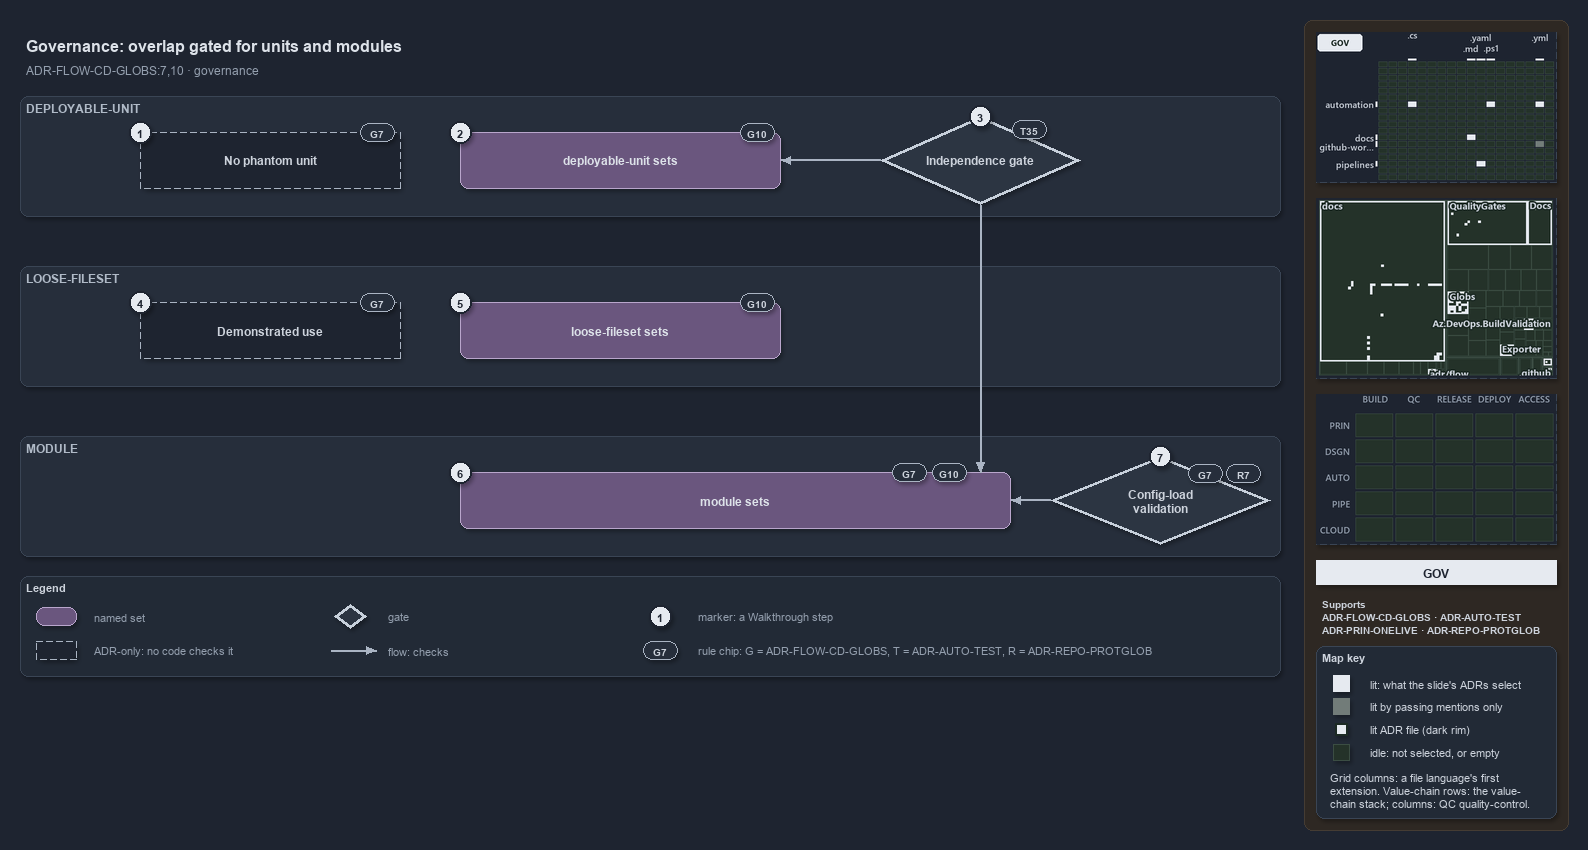

The diagram above was exported from draw.io. Its source (the exported page's mxGraphModel, read from the mxfile embedded in the PNG):
<mxGraphModel dx="1024" dy="768" grid="0" gridSize="10" guides="1" tooltips="1" connect="1" arrows="1" fold="1" page="1" pageScale="1" pageWidth="1572" pageHeight="700" background="#1E2430" math="0" shadow="1">
  <root>
    <mxCell id="0" />
    <mxCell id="1" parent="0" />
    <mxCell id="sidebar-bg" value="" style="rounded=1;arcSize=2;html=1;fillColor=#2E2823;strokeColor=#453C33;shadow=0;" vertex="1" parent="1">
      <mxGeometry x="1304" y="4" width="264" height="810" as="geometry" />
    </mxCell>
    <mxCell id="title" value="Governance: overlap gated for units and modules" style="text;html=1;align=left;verticalAlign=middle;fontSize=16;fontStyle=1;fontColor=#DDE2E9;" vertex="1" parent="1">
      <mxGeometry x="20" y="14" width="1260" height="30" as="geometry" />
    </mxCell>
    <mxCell id="subtitle" value="ADR-FLOW-CD-GLOBS:7,10 &amp;#183; governance" style="text;html=1;align=left;verticalAlign=middle;fontSize=12;fontColor=#949FAE;" vertex="1" parent="1">
      <mxGeometry x="20" y="44" width="1240" height="20" as="geometry" />
    </mxCell>
    <mxCell id="band-du" value="DEPLOYABLE-UNIT" style="rounded=1;html=1;arcSize=3;fillColor=#262E3B;strokeColor=#3A4555;verticalAlign=top;align=left;spacingLeft=8;fontStyle=1;fontSize=12;fontColor=#B0BAC7;" vertex="1" parent="1">
      <mxGeometry x="20" y="80" width="1260" height="120" as="geometry" />
    </mxCell>
    <mxCell id="band-loose" value="LOOSE-FILESET" style="rounded=1;html=1;arcSize=3;fillColor=#262E3B;strokeColor=#3A4555;verticalAlign=top;align=left;spacingLeft=8;fontStyle=1;fontSize=12;fontColor=#B0BAC7;" vertex="1" parent="1">
      <mxGeometry x="20" y="250" width="1260" height="120" as="geometry" />
    </mxCell>
    <mxCell id="band-module" value="MODULE" style="rounded=1;html=1;arcSize=3;fillColor=#262E3B;strokeColor=#3A4555;verticalAlign=top;align=left;spacingLeft=8;fontStyle=1;fontSize=12;fontColor=#B0BAC7;" vertex="1" parent="1">
      <mxGeometry x="20" y="420" width="1260" height="120" as="geometry" />
    </mxCell>
    <mxCell id="adr-phantom" value="&lt;b&gt;No phantom unit&lt;/b&gt;" style="rounded=1;whiteSpace=wrap;html=1;arcSize=20;fillColor=#1E2430;strokeColor=#AAB4C3;dashed=1;fontSize=12;" vertex="1" parent="1">
      <mxGeometry x="140" y="116" width="260" height="56" as="geometry" />
    </mxCell>
    <mxCell id="chip-phantom" value="G7" style="rounded=1;arcSize=50;whiteSpace=wrap;html=1;fillColor=#262E3B;strokeColor=#AAB4C3;fontColor=#CDD3DC;fontStyle=1;fontSize=10.5;" vertex="1" parent="1">
      <mxGeometry x="360" y="107" width="34" height="18" as="geometry" />
    </mxCell>
    <mxCell id="set-du" value="&lt;b&gt;deployable-unit sets&lt;/b&gt;" style="rounded=1;whiteSpace=wrap;html=1;arcSize=20;fillColor=#6A567E;strokeColor=#B9A6CC;fontColor=#DDE2E9;fontSize=12;" vertex="1" parent="1">
      <mxGeometry x="460" y="116" width="320" height="56" as="geometry" />
    </mxCell>
    <mxCell id="chip-du" value="G10" style="rounded=1;arcSize=50;whiteSpace=wrap;html=1;fillColor=#262E3B;strokeColor=#AAB4C3;fontColor=#CDD3DC;fontStyle=1;fontSize=10.5;" vertex="1" parent="1">
      <mxGeometry x="740" y="107" width="34" height="18" as="geometry" />
    </mxCell>
    <mxCell id="gate-independence" value="&lt;b&gt;Independence gate&lt;/b&gt;" style="rhombus;whiteSpace=wrap;html=1;fillColor=#2C3542;strokeColor=#C7D0DB;strokeWidth=3;fontSize=12;fontColor=#CDD3DC;" vertex="1" parent="1">
      <mxGeometry x="880" y="100" width="200" height="88" as="geometry" />
    </mxCell>
    <mxCell id="chip-gate" value="T35" style="rounded=1;arcSize=50;whiteSpace=wrap;html=1;fillColor=#262E3B;strokeColor=#AAB4C3;fontColor=#CDD3DC;fontStyle=1;fontSize=10.5;" vertex="1" parent="1">
      <mxGeometry x="1012" y="104" width="34" height="18" as="geometry" />
    </mxCell>
    <mxCell id="p-edge-gate-du-a" value="" style="text;html=1;strokeColor=none;fillColor=none;" vertex="1" parent="1">
      <mxGeometry x="880" y="144" width="1" height="1" as="geometry" />
    </mxCell>
    <mxCell id="p-edge-gate-du-b" value="" style="text;html=1;strokeColor=none;fillColor=none;" vertex="1" parent="1">
      <mxGeometry x="780" y="144" width="1" height="1" as="geometry" />
    </mxCell>
    <mxCell id="edge-gate-du" value="" style="edgeStyle=orthogonalEdgeStyle;rounded=1;html=1;fontSize=10;endArrow=block;strokeColor=#AAB4C3;fontColor=#CDD3DC;shadow=0;" edge="1" parent="1" source="p-edge-gate-du-a" target="p-edge-gate-du-b">
      <mxGeometry relative="1" as="geometry" />
    </mxCell>
    <mxCell id="adr-use" value="&lt;b&gt;Demonstrated use&lt;/b&gt;" style="rounded=1;whiteSpace=wrap;html=1;arcSize=20;fillColor=#1E2430;strokeColor=#AAB4C3;dashed=1;fontSize=12;" vertex="1" parent="1">
      <mxGeometry x="140" y="286" width="260" height="56" as="geometry" />
    </mxCell>
    <mxCell id="chip-use" value="G7" style="rounded=1;arcSize=50;whiteSpace=wrap;html=1;fillColor=#262E3B;strokeColor=#AAB4C3;fontColor=#CDD3DC;fontStyle=1;fontSize=10.5;" vertex="1" parent="1">
      <mxGeometry x="360" y="277" width="34" height="18" as="geometry" />
    </mxCell>
    <mxCell id="set-loose" value="&lt;b&gt;loose-fileset sets&lt;/b&gt;" style="rounded=1;whiteSpace=wrap;html=1;arcSize=20;fillColor=#6A567E;strokeColor=#B9A6CC;fontColor=#DDE2E9;fontSize=12;" vertex="1" parent="1">
      <mxGeometry x="460" y="286" width="320" height="56" as="geometry" />
    </mxCell>
    <mxCell id="chip-loose" value="G10" style="rounded=1;arcSize=50;whiteSpace=wrap;html=1;fillColor=#262E3B;strokeColor=#AAB4C3;fontColor=#CDD3DC;fontStyle=1;fontSize=10.5;" vertex="1" parent="1">
      <mxGeometry x="740" y="277" width="34" height="18" as="geometry" />
    </mxCell>
    <mxCell id="set-module" value="&lt;b&gt;module sets&lt;/b&gt;" style="rounded=1;whiteSpace=wrap;html=1;arcSize=20;fillColor=#6A567E;strokeColor=#B9A6CC;fontColor=#DDE2E9;fontSize=12;" vertex="1" parent="1">
      <mxGeometry x="460" y="456" width="550" height="56" as="geometry" />
    </mxCell>
    <mxCell id="chip-module-7" value="G7" style="rounded=1;arcSize=50;whiteSpace=wrap;html=1;fillColor=#262E3B;strokeColor=#AAB4C3;fontColor=#CDD3DC;fontStyle=1;fontSize=10.5;" vertex="1" parent="1">
      <mxGeometry x="892" y="447" width="34" height="18" as="geometry" />
    </mxCell>
    <mxCell id="chip-module-10" value="G10" style="rounded=1;arcSize=50;whiteSpace=wrap;html=1;fillColor=#262E3B;strokeColor=#AAB4C3;fontColor=#CDD3DC;fontStyle=1;fontSize=10.5;" vertex="1" parent="1">
      <mxGeometry x="932" y="447" width="34" height="18" as="geometry" />
    </mxCell>
    <mxCell id="gate-config" value="&lt;b&gt;Config-load&lt;br&gt;validation&lt;/b&gt;" style="rhombus;whiteSpace=wrap;html=1;fillColor=#2C3542;strokeColor=#C7D0DB;strokeWidth=3;fontSize=12;fontColor=#CDD3DC;" vertex="1" parent="1">
      <mxGeometry x="1050" y="440" width="220" height="88" as="geometry" />
    </mxCell>
    <mxCell id="chip-config-7" value="G7" style="rounded=1;arcSize=50;whiteSpace=wrap;html=1;fillColor=#262E3B;strokeColor=#AAB4C3;fontColor=#CDD3DC;fontStyle=1;fontSize=10.5;" vertex="1" parent="1">
      <mxGeometry x="1188" y="448" width="34" height="18" as="geometry" />
    </mxCell>
    <mxCell id="chip-config-r" value="R7" style="rounded=1;arcSize=50;whiteSpace=wrap;html=1;fillColor=#262E3B;strokeColor=#AAB4C3;fontColor=#CDD3DC;fontStyle=1;fontSize=10.5;" vertex="1" parent="1">
      <mxGeometry x="1226" y="448" width="34" height="18" as="geometry" />
    </mxCell>
    <mxCell id="p-edge-gate-module-a" value="" style="text;html=1;strokeColor=none;fillColor=none;" vertex="1" parent="1">
      <mxGeometry x="980" y="188" width="1" height="1" as="geometry" />
    </mxCell>
    <mxCell id="p-edge-gate-module-b" value="" style="text;html=1;strokeColor=none;fillColor=none;" vertex="1" parent="1">
      <mxGeometry x="980" y="456" width="1" height="1" as="geometry" />
    </mxCell>
    <mxCell id="edge-gate-module" value="" style="edgeStyle=orthogonalEdgeStyle;rounded=1;html=1;fontSize=10;endArrow=block;strokeColor=#AAB4C3;fontColor=#CDD3DC;shadow=0;" edge="1" parent="1" source="p-edge-gate-module-a" target="p-edge-gate-module-b">
      <mxGeometry relative="1" as="geometry" />
    </mxCell>
    <mxCell id="p-edge-config-module-a" value="" style="text;html=1;strokeColor=none;fillColor=none;" vertex="1" parent="1">
      <mxGeometry x="1050" y="484" width="1" height="1" as="geometry" />
    </mxCell>
    <mxCell id="p-edge-config-module-b" value="" style="text;html=1;strokeColor=none;fillColor=none;" vertex="1" parent="1">
      <mxGeometry x="1010" y="484" width="1" height="1" as="geometry" />
    </mxCell>
    <mxCell id="edge-config-module" value="" style="edgeStyle=orthogonalEdgeStyle;rounded=1;html=1;fontSize=10;endArrow=block;strokeColor=#AAB4C3;fontColor=#CDD3DC;shadow=0;" edge="1" parent="1" source="p-edge-config-module-a" target="p-edge-config-module-b">
      <mxGeometry relative="1" as="geometry" />
    </mxCell>
    <mxCell id="mark-1" value="1" style="ellipse;html=1;fillColor=#E6EAF0;strokeColor=#1E2430;strokeWidth=2;fontColor=#1E2430;fontStyle=1;fontSize=11;" vertex="1" parent="1">
      <mxGeometry x="129" y="105" width="22" height="22" as="geometry" />
    </mxCell>
    <mxCell id="mark-2" value="2" style="ellipse;html=1;fillColor=#E6EAF0;strokeColor=#1E2430;strokeWidth=2;fontColor=#1E2430;fontStyle=1;fontSize=11;" vertex="1" parent="1">
      <mxGeometry x="449" y="105" width="22" height="22" as="geometry" />
    </mxCell>
    <mxCell id="mark-3" value="3" style="ellipse;html=1;fillColor=#E6EAF0;strokeColor=#1E2430;strokeWidth=2;fontColor=#1E2430;fontStyle=1;fontSize=11;" vertex="1" parent="1">
      <mxGeometry x="969" y="89" width="22" height="22" as="geometry" />
    </mxCell>
    <mxCell id="mark-4" value="4" style="ellipse;html=1;fillColor=#E6EAF0;strokeColor=#1E2430;strokeWidth=2;fontColor=#1E2430;fontStyle=1;fontSize=11;" vertex="1" parent="1">
      <mxGeometry x="129" y="275" width="22" height="22" as="geometry" />
    </mxCell>
    <mxCell id="mark-5" value="5" style="ellipse;html=1;fillColor=#E6EAF0;strokeColor=#1E2430;strokeWidth=2;fontColor=#1E2430;fontStyle=1;fontSize=11;" vertex="1" parent="1">
      <mxGeometry x="449" y="275" width="22" height="22" as="geometry" />
    </mxCell>
    <mxCell id="mark-6" value="6" style="ellipse;html=1;fillColor=#E6EAF0;strokeColor=#1E2430;strokeWidth=2;fontColor=#1E2430;fontStyle=1;fontSize=11;" vertex="1" parent="1">
      <mxGeometry x="449" y="445" width="22" height="22" as="geometry" />
    </mxCell>
    <mxCell id="mark-7" value="7" style="ellipse;html=1;fillColor=#E6EAF0;strokeColor=#1E2430;strokeWidth=2;fontColor=#1E2430;fontStyle=1;fontSize=11;" vertex="1" parent="1">
      <mxGeometry x="1149" y="429" width="22" height="22" as="geometry" />
    </mxCell>
    <mxCell id="legend" value="&lt;b&gt;Legend&lt;/b&gt;" style="rounded=1;whiteSpace=wrap;html=1;arcSize=6;fillColor=#222A36;strokeColor=#3A4555;align=left;verticalAlign=top;spacing=8;fontSize=11;fontColor=#CDD3DC;" vertex="1" parent="1">
      <mxGeometry x="20" y="560" width="1260" height="100" as="geometry" />
    </mxCell>
    <mxCell id="legend-0" value="" style="rounded=1;whiteSpace=wrap;html=1;arcSize=20;fillColor=#6A567E;strokeColor=#B9A6CC;fontColor=#DDE2E9;fontSize=12;" vertex="1" parent="1">
      <mxGeometry x="36" y="591" width="40" height="18" as="geometry" />
    </mxCell>
    <mxCell id="legend-0-text" value="named set" style="text;html=1;align=left;verticalAlign=middle;fontSize=11;fontColor=#949FAE;" vertex="1" parent="1">
      <mxGeometry x="88" y="590" width="230" height="20" as="geometry" />
    </mxCell>
    <mxCell id="legend-1" value="" style="rounded=1;whiteSpace=wrap;html=1;arcSize=20;fillColor=#1E2430;strokeColor=#AAB4C3;dashed=1;fontSize=12;" vertex="1" parent="1">
      <mxGeometry x="36" y="625" width="40" height="18" as="geometry" />
    </mxCell>
    <mxCell id="legend-1-text" value="ADR-only: no code checks it" style="text;html=1;align=left;verticalAlign=middle;fontSize=11;fontColor=#949FAE;" vertex="1" parent="1">
      <mxGeometry x="88" y="624" width="230" height="20" as="geometry" />
    </mxCell>
    <mxCell id="legend-2" value="" style="rhombus;whiteSpace=wrap;html=1;fillColor=#2C3542;strokeColor=#C7D0DB;strokeWidth=3;fontSize=12;fontColor=#CDD3DC;" vertex="1" parent="1">
      <mxGeometry x="334" y="588" width="32" height="24" as="geometry" />
    </mxCell>
    <mxCell id="legend-2-text" value="gate" style="text;html=1;align=left;verticalAlign=middle;fontSize=11;fontColor=#949FAE;" vertex="1" parent="1">
      <mxGeometry x="382" y="590" width="230" height="20" as="geometry" />
    </mxCell>
    <mxCell id="legend-3-a" value="" style="text;html=1;strokeColor=none;fillColor=none;" vertex="1" parent="1">
      <mxGeometry x="330" y="634" width="1" height="1" as="geometry" />
    </mxCell>
    <mxCell id="legend-3-b" value="" style="text;html=1;strokeColor=none;fillColor=none;" vertex="1" parent="1">
      <mxGeometry x="376" y="634" width="1" height="1" as="geometry" />
    </mxCell>
    <mxCell id="legend-3" value="" style="edgeStyle=orthogonalEdgeStyle;rounded=1;html=1;fontSize=10;endArrow=block;strokeColor=#AAB4C3;fontColor=#CDD3DC;shadow=0;" edge="1" parent="1" source="legend-3-a" target="legend-3-b">
      <mxGeometry relative="1" as="geometry" />
    </mxCell>
    <mxCell id="legend-3-text" value="flow: checks" style="text;html=1;align=left;verticalAlign=middle;fontSize=11;fontColor=#949FAE;" vertex="1" parent="1">
      <mxGeometry x="382" y="624" width="230" height="20" as="geometry" />
    </mxCell>
    <mxCell id="legend-4" value="1" style="ellipse;html=1;fillColor=#E6EAF0;strokeColor=#1E2430;strokeWidth=2;fontColor=#1E2430;fontStyle=1;fontSize=11;" vertex="1" parent="1">
      <mxGeometry x="649" y="589" width="22" height="22" as="geometry" />
    </mxCell>
    <mxCell id="legend-4-text" value="marker: a Walkthrough step" style="text;html=1;align=left;verticalAlign=middle;fontSize=11;fontColor=#949FAE;" vertex="1" parent="1">
      <mxGeometry x="692" y="590" width="230" height="20" as="geometry" />
    </mxCell>
    <mxCell id="legend-5" value="G7" style="rounded=1;arcSize=50;whiteSpace=wrap;html=1;fillColor=#262E3B;strokeColor=#AAB4C3;fontColor=#CDD3DC;fontStyle=1;fontSize=10.5;" vertex="1" parent="1">
      <mxGeometry x="643" y="625" width="34" height="18" as="geometry" />
    </mxCell>
    <mxCell id="legend-5-text" value="rule chip: G = ADR-FLOW-CD-GLOBS, T = ADR-AUTO-TEST, R = ADR-REPO-PROTGLOB" style="text;html=1;align=left;verticalAlign=middle;fontSize=11;fontColor=#949FAE;" vertex="1" parent="1">
      <mxGeometry x="692" y="624" width="560" height="20" as="geometry" />
    </mxCell>
    <mxCell id="minimap-grid" value="" style="shape=image;html=1;imageAspect=0;aspect=fixed;verticalLabelPosition=bottom;strokeColor=#3A4555;dashed=1;fillColor=#222A36;image=data:image/png,(base64 omitted: 13052 chars);" vertex="1" parent="1">
      <mxGeometry x="1316" y="16" width="240" height="150" as="geometry" />
    </mxCell>
    <mxCell id="minimap-tree" value="" style="shape=image;html=1;imageAspect=0;aspect=fixed;verticalLabelPosition=bottom;strokeColor=#3A4555;dashed=1;fillColor=#222A36;image=data:image/png,(base64 omitted: 24644 chars);" vertex="1" parent="1">
      <mxGeometry x="1316" y="182" width="240" height="180" as="geometry" />
    </mxCell>
    <mxCell id="minimap-chain" value="" style="shape=image;html=1;imageAspect=0;aspect=fixed;verticalLabelPosition=bottom;strokeColor=#3A4555;dashed=1;fillColor=#222A36;image=data:image/png,(base64 omitted: 11912 chars);" vertex="1" parent="1">
      <mxGeometry x="1316" y="378" width="240" height="150" as="geometry" />
    </mxCell>
    <mxCell id="lens-badge" value="GOV" style="rounded=0;whiteSpace=wrap;html=1;align=center;verticalAlign=middle;fontSize=12;fontStyle=1;fontColor=#1E2430;fillColor=#E6EAF0;strokeColor=none;" vertex="1" parent="1">
      <mxGeometry x="1316" y="544" width="240" height="24" as="geometry" />
    </mxCell>
    <mxCell id="supports" value="&lt;b&gt;Supports&lt;/b&gt;&lt;br&gt;ADR-FLOW-CD-GLOBS &amp;#183; ADR-AUTO-TEST&lt;br&gt;ADR-PRIN-ONELIVE &amp;#183; ADR-REPO-PROTGLOB" style="text;html=1;whiteSpace=wrap;align=left;verticalAlign=top;fontSize=10.5;fontColor=#CDD3DC;" vertex="1" parent="1">
      <mxGeometry x="1316" y="576" width="240" height="46" as="geometry" />
    </mxCell>
    <mxCell id="mapkey" value="&lt;b&gt;Map key&lt;/b&gt;" style="rounded=1;arcSize=6;whiteSpace=wrap;html=1;align=left;verticalAlign=top;fontSize=11;fontColor=#CDD3DC;fillColor=#222A36;strokeColor=#3A4555;spacingLeft=8;spacingTop=2;" vertex="1" parent="1">
      <mxGeometry x="1316" y="630" width="240" height="172" as="geometry" />
    </mxCell>
    <mxCell id="mapkey-lit" value="" style="rounded=0;html=1;fillColor=#E6EAF0;strokeColor=#E6EAF0;" vertex="1" parent="1">
      <mxGeometry x="1333.0" y="659.0" width="16" height="16" as="geometry" />
    </mxCell>
    <mxCell id="mapkey-lit-text" value="lit: what the slide's ADRs select" style="text;html=1;align=left;verticalAlign=middle;fontSize=11;fontColor=#CDD3DC;" vertex="1" parent="1">
      <mxGeometry x="1364" y="657" width="184" height="20" as="geometry" />
    </mxCell>
    <mxCell id="mapkey-touched" value="" style="rounded=0;html=1;fillColor=#727C79;strokeColor=#727C79;" vertex="1" parent="1">
      <mxGeometry x="1333.0" y="682.0" width="16" height="16" as="geometry" />
    </mxCell>
    <mxCell id="mapkey-touched-text" value="lit by passing mentions only" style="text;html=1;align=left;verticalAlign=middle;fontSize=11;fontColor=#CDD3DC;" vertex="1" parent="1">
      <mxGeometry x="1364" y="680" width="184" height="20" as="geometry" />
    </mxCell>
    <mxCell id="mapkey-adr" value="" style="rounded=0;html=1;fillColor=#E6EAF0;strokeColor=#1C2A24;strokeWidth=2;" vertex="1" parent="1">
      <mxGeometry x="1335.0" y="707.0" width="12" height="12" as="geometry" />
    </mxCell>
    <mxCell id="mapkey-adr-text" value="lit ADR file (dark rim)" style="text;html=1;align=left;verticalAlign=middle;fontSize=11;fontColor=#CDD3DC;" vertex="1" parent="1">
      <mxGeometry x="1364" y="703" width="184" height="20" as="geometry" />
    </mxCell>
    <mxCell id="mapkey-idle" value="" style="rounded=0;html=1;fillColor=#243229;strokeColor=#3B4D43;" vertex="1" parent="1">
      <mxGeometry x="1333.0" y="728.0" width="16" height="16" as="geometry" />
    </mxCell>
    <mxCell id="mapkey-idle-text" value="idle: not selected, or empty" style="text;html=1;align=left;verticalAlign=middle;fontSize=11;fontColor=#CDD3DC;" vertex="1" parent="1">
      <mxGeometry x="1364" y="726" width="184" height="20" as="geometry" />
    </mxCell>
    <mxCell id="mapkey-codes" value="Grid columns: a file language's first&lt;br&gt;extension. Value-chain rows: the value-&lt;br&gt;chain stack; columns: QC quality-control." style="text;html=1;align=left;verticalAlign=top;whiteSpace=wrap;fontSize=11;fontColor=#CDD3DC;" vertex="1" parent="1">
      <mxGeometry x="1324" y="750" width="224" height="46" as="geometry" />
    </mxCell>
  </root>
</mxGraphModel>